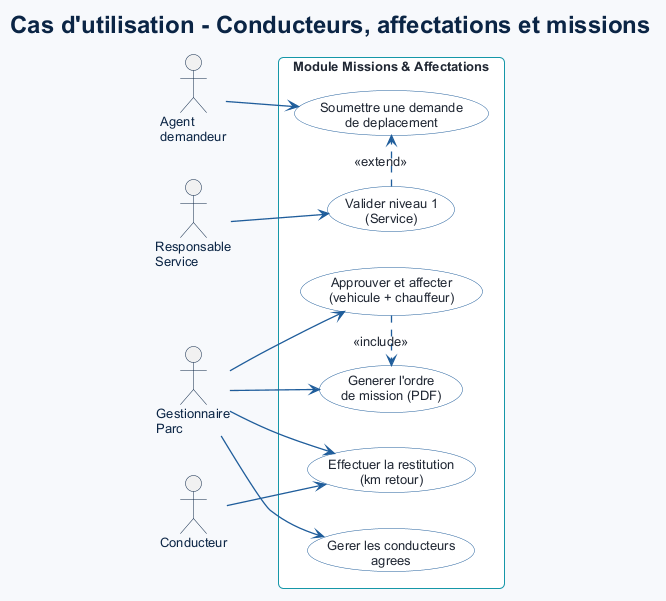

The diagram above was rendered by PlantUML. Its source (embedded in the PNG):
@startuml
!include _theme.puml
title Cas d'utilisation - Conducteurs, affectations et missions
left to right direction

actor "Agent\ndemandeur" as agent
actor "Responsable\nService" as rs
actor "Gestionnaire\nParc" as gp
actor "Conducteur" as cd

rectangle "Module Missions & Affectations" {
  usecase "Soumettre une demande\nde deplacement" as demande
  usecase "Valider niveau 1\n(Service)" as valider
  usecase "Approuver et affecter\n(vehicule + chauffeur)" as affecter
  usecase "Generer l'ordre\nde mission (PDF)" as om
  usecase "Effectuer la restitution\n(km retour)" as restitution
  usecase "Gerer les conducteurs\nagrees" as conducteurs
}

agent --> demande
rs --> valider
gp --> affecter
gp --> om
gp --> restitution
gp --> conducteurs
cd --> restitution

valider .> demande : <<extend>>
affecter .> om : <<include>>
@enduml